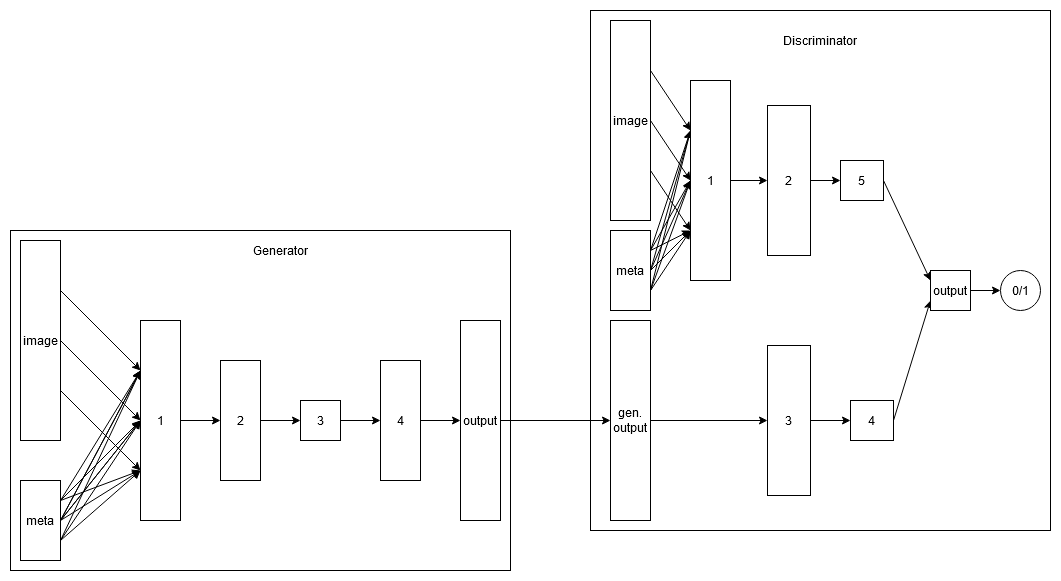

The diagram above was exported from draw.io. Its source (the exported page's mxGraphModel, read from the mxfile embedded in the PNG):
<mxGraphModel dx="1422" dy="830" grid="1" gridSize="10" guides="1" tooltips="1" connect="1" arrows="1" fold="1" page="1" pageScale="1" pageWidth="827" pageHeight="1169" math="0" shadow="0">
  <root>
    <mxCell id="0" />
    <mxCell id="1" parent="0" />
    <mxCell id="REA-l9PFbKKbPOIua1bY-29" value="&lt;div align=&quot;center&quot;&gt;&lt;br&gt;&lt;/div&gt;" style="rounded=0;whiteSpace=wrap;html=1;align=center;" vertex="1" parent="1">
      <mxGeometry x="650" y="110" width="460" height="520" as="geometry" />
    </mxCell>
    <mxCell id="REA-l9PFbKKbPOIua1bY-27" value="&lt;div align=&quot;center&quot;&gt;&lt;br&gt;&lt;/div&gt;" style="rounded=0;whiteSpace=wrap;html=1;align=center;" vertex="1" parent="1">
      <mxGeometry x="70" y="330" width="500" height="340" as="geometry" />
    </mxCell>
    <mxCell id="REA-l9PFbKKbPOIua1bY-4" style="rounded=0;orthogonalLoop=1;jettySize=auto;html=1;exitX=1;exitY=0.25;exitDx=0;exitDy=0;entryX=0;entryY=0.25;entryDx=0;entryDy=0;" edge="1" parent="1" source="REA-l9PFbKKbPOIua1bY-1" target="REA-l9PFbKKbPOIua1bY-3">
      <mxGeometry relative="1" as="geometry" />
    </mxCell>
    <mxCell id="REA-l9PFbKKbPOIua1bY-5" style="edgeStyle=none;rounded=0;orthogonalLoop=1;jettySize=auto;html=1;exitX=1;exitY=0.5;exitDx=0;exitDy=0;entryX=0;entryY=0.5;entryDx=0;entryDy=0;" edge="1" parent="1" source="REA-l9PFbKKbPOIua1bY-1" target="REA-l9PFbKKbPOIua1bY-3">
      <mxGeometry relative="1" as="geometry" />
    </mxCell>
    <mxCell id="REA-l9PFbKKbPOIua1bY-6" style="edgeStyle=none;rounded=0;orthogonalLoop=1;jettySize=auto;html=1;exitX=1;exitY=0.75;exitDx=0;exitDy=0;entryX=0;entryY=0.75;entryDx=0;entryDy=0;" edge="1" parent="1" source="REA-l9PFbKKbPOIua1bY-1" target="REA-l9PFbKKbPOIua1bY-3">
      <mxGeometry relative="1" as="geometry" />
    </mxCell>
    <mxCell id="REA-l9PFbKKbPOIua1bY-1" value="image" style="rounded=0;whiteSpace=wrap;html=1;" vertex="1" parent="1">
      <mxGeometry x="80" y="340" width="40" height="200" as="geometry" />
    </mxCell>
    <mxCell id="REA-l9PFbKKbPOIua1bY-7" style="edgeStyle=none;rounded=0;orthogonalLoop=1;jettySize=auto;html=1;exitX=1;exitY=0.25;exitDx=0;exitDy=0;entryX=0;entryY=0.25;entryDx=0;entryDy=0;" edge="1" parent="1" source="REA-l9PFbKKbPOIua1bY-2" target="REA-l9PFbKKbPOIua1bY-3">
      <mxGeometry relative="1" as="geometry" />
    </mxCell>
    <mxCell id="REA-l9PFbKKbPOIua1bY-8" style="edgeStyle=none;rounded=0;orthogonalLoop=1;jettySize=auto;html=1;exitX=1;exitY=0.25;exitDx=0;exitDy=0;entryX=0;entryY=0.5;entryDx=0;entryDy=0;" edge="1" parent="1" source="REA-l9PFbKKbPOIua1bY-2" target="REA-l9PFbKKbPOIua1bY-3">
      <mxGeometry relative="1" as="geometry" />
    </mxCell>
    <mxCell id="REA-l9PFbKKbPOIua1bY-9" style="edgeStyle=none;rounded=0;orthogonalLoop=1;jettySize=auto;html=1;exitX=1;exitY=0.25;exitDx=0;exitDy=0;entryX=0;entryY=0.75;entryDx=0;entryDy=0;" edge="1" parent="1" source="REA-l9PFbKKbPOIua1bY-2" target="REA-l9PFbKKbPOIua1bY-3">
      <mxGeometry relative="1" as="geometry" />
    </mxCell>
    <mxCell id="REA-l9PFbKKbPOIua1bY-10" style="edgeStyle=none;rounded=0;orthogonalLoop=1;jettySize=auto;html=1;exitX=1;exitY=0.5;exitDx=0;exitDy=0;entryX=0;entryY=0.25;entryDx=0;entryDy=0;" edge="1" parent="1" source="REA-l9PFbKKbPOIua1bY-2" target="REA-l9PFbKKbPOIua1bY-3">
      <mxGeometry relative="1" as="geometry" />
    </mxCell>
    <mxCell id="REA-l9PFbKKbPOIua1bY-11" style="edgeStyle=none;rounded=0;orthogonalLoop=1;jettySize=auto;html=1;exitX=1;exitY=0.5;exitDx=0;exitDy=0;entryX=0;entryY=0.5;entryDx=0;entryDy=0;" edge="1" parent="1" source="REA-l9PFbKKbPOIua1bY-2" target="REA-l9PFbKKbPOIua1bY-3">
      <mxGeometry relative="1" as="geometry" />
    </mxCell>
    <mxCell id="REA-l9PFbKKbPOIua1bY-12" style="edgeStyle=none;rounded=0;orthogonalLoop=1;jettySize=auto;html=1;exitX=1;exitY=0.75;exitDx=0;exitDy=0;entryX=0;entryY=0.75;entryDx=0;entryDy=0;" edge="1" parent="1" source="REA-l9PFbKKbPOIua1bY-2" target="REA-l9PFbKKbPOIua1bY-3">
      <mxGeometry relative="1" as="geometry" />
    </mxCell>
    <mxCell id="REA-l9PFbKKbPOIua1bY-13" style="edgeStyle=none;rounded=0;orthogonalLoop=1;jettySize=auto;html=1;exitX=1;exitY=0.5;exitDx=0;exitDy=0;entryX=0;entryY=0.25;entryDx=0;entryDy=0;" edge="1" parent="1" source="REA-l9PFbKKbPOIua1bY-2" target="REA-l9PFbKKbPOIua1bY-3">
      <mxGeometry relative="1" as="geometry" />
    </mxCell>
    <mxCell id="REA-l9PFbKKbPOIua1bY-14" style="edgeStyle=none;rounded=0;orthogonalLoop=1;jettySize=auto;html=1;exitX=1;exitY=0.5;exitDx=0;exitDy=0;entryX=0;entryY=0.5;entryDx=0;entryDy=0;" edge="1" parent="1" source="REA-l9PFbKKbPOIua1bY-2" target="REA-l9PFbKKbPOIua1bY-3">
      <mxGeometry relative="1" as="geometry" />
    </mxCell>
    <mxCell id="REA-l9PFbKKbPOIua1bY-15" style="edgeStyle=none;rounded=0;orthogonalLoop=1;jettySize=auto;html=1;exitX=1;exitY=0.75;exitDx=0;exitDy=0;entryX=0;entryY=0.5;entryDx=0;entryDy=0;" edge="1" parent="1" source="REA-l9PFbKKbPOIua1bY-2" target="REA-l9PFbKKbPOIua1bY-3">
      <mxGeometry relative="1" as="geometry" />
    </mxCell>
    <mxCell id="REA-l9PFbKKbPOIua1bY-16" style="edgeStyle=none;rounded=0;orthogonalLoop=1;jettySize=auto;html=1;exitX=1;exitY=0.5;exitDx=0;exitDy=0;entryX=0;entryY=0.75;entryDx=0;entryDy=0;" edge="1" parent="1" source="REA-l9PFbKKbPOIua1bY-2" target="REA-l9PFbKKbPOIua1bY-3">
      <mxGeometry relative="1" as="geometry" />
    </mxCell>
    <mxCell id="REA-l9PFbKKbPOIua1bY-17" style="edgeStyle=none;rounded=0;orthogonalLoop=1;jettySize=auto;html=1;exitX=1;exitY=0.75;exitDx=0;exitDy=0;entryX=0;entryY=0.25;entryDx=0;entryDy=0;" edge="1" parent="1" source="REA-l9PFbKKbPOIua1bY-2" target="REA-l9PFbKKbPOIua1bY-3">
      <mxGeometry relative="1" as="geometry" />
    </mxCell>
    <mxCell id="REA-l9PFbKKbPOIua1bY-2" value="meta" style="rounded=0;whiteSpace=wrap;html=1;" vertex="1" parent="1">
      <mxGeometry x="80" y="580" width="40" height="80" as="geometry" />
    </mxCell>
    <mxCell id="REA-l9PFbKKbPOIua1bY-23" style="edgeStyle=none;rounded=0;orthogonalLoop=1;jettySize=auto;html=1;exitX=1;exitY=0.5;exitDx=0;exitDy=0;entryX=0;entryY=0.5;entryDx=0;entryDy=0;" edge="1" parent="1" source="REA-l9PFbKKbPOIua1bY-3" target="REA-l9PFbKKbPOIua1bY-18">
      <mxGeometry relative="1" as="geometry" />
    </mxCell>
    <mxCell id="REA-l9PFbKKbPOIua1bY-3" value="1" style="rounded=0;whiteSpace=wrap;html=1;" vertex="1" parent="1">
      <mxGeometry x="200" y="420" width="40" height="200" as="geometry" />
    </mxCell>
    <mxCell id="REA-l9PFbKKbPOIua1bY-24" style="edgeStyle=none;rounded=0;orthogonalLoop=1;jettySize=auto;html=1;exitX=1;exitY=0.5;exitDx=0;exitDy=0;entryX=0;entryY=0.5;entryDx=0;entryDy=0;" edge="1" parent="1" source="REA-l9PFbKKbPOIua1bY-18" target="REA-l9PFbKKbPOIua1bY-19">
      <mxGeometry relative="1" as="geometry" />
    </mxCell>
    <mxCell id="REA-l9PFbKKbPOIua1bY-18" value="2" style="rounded=0;whiteSpace=wrap;html=1;" vertex="1" parent="1">
      <mxGeometry x="280" y="460" width="40" height="120" as="geometry" />
    </mxCell>
    <mxCell id="REA-l9PFbKKbPOIua1bY-25" style="edgeStyle=none;rounded=0;orthogonalLoop=1;jettySize=auto;html=1;exitX=1;exitY=0.5;exitDx=0;exitDy=0;entryX=0;entryY=0.5;entryDx=0;entryDy=0;" edge="1" parent="1" source="REA-l9PFbKKbPOIua1bY-19" target="REA-l9PFbKKbPOIua1bY-20">
      <mxGeometry relative="1" as="geometry" />
    </mxCell>
    <mxCell id="REA-l9PFbKKbPOIua1bY-19" value="3" style="rounded=0;whiteSpace=wrap;html=1;" vertex="1" parent="1">
      <mxGeometry x="360" y="500" width="40" height="40" as="geometry" />
    </mxCell>
    <mxCell id="REA-l9PFbKKbPOIua1bY-26" style="edgeStyle=none;rounded=0;orthogonalLoop=1;jettySize=auto;html=1;exitX=1;exitY=0.5;exitDx=0;exitDy=0;entryX=0;entryY=0.5;entryDx=0;entryDy=0;" edge="1" parent="1" source="REA-l9PFbKKbPOIua1bY-20" target="REA-l9PFbKKbPOIua1bY-21">
      <mxGeometry relative="1" as="geometry" />
    </mxCell>
    <mxCell id="REA-l9PFbKKbPOIua1bY-20" value="4" style="rounded=0;whiteSpace=wrap;html=1;" vertex="1" parent="1">
      <mxGeometry x="440" y="460" width="40" height="120" as="geometry" />
    </mxCell>
    <mxCell id="REA-l9PFbKKbPOIua1bY-34" style="edgeStyle=none;rounded=0;orthogonalLoop=1;jettySize=auto;html=1;exitX=1;exitY=0.5;exitDx=0;exitDy=0;entryX=0;entryY=0.5;entryDx=0;entryDy=0;" edge="1" parent="1" source="REA-l9PFbKKbPOIua1bY-21" target="REA-l9PFbKKbPOIua1bY-33">
      <mxGeometry relative="1" as="geometry" />
    </mxCell>
    <mxCell id="REA-l9PFbKKbPOIua1bY-21" value="output" style="rounded=0;whiteSpace=wrap;html=1;" vertex="1" parent="1">
      <mxGeometry x="520" y="420" width="40" height="200" as="geometry" />
    </mxCell>
    <mxCell id="REA-l9PFbKKbPOIua1bY-28" value="Generator" style="text;html=1;strokeColor=none;fillColor=none;align=center;verticalAlign=middle;whiteSpace=wrap;rounded=0;" vertex="1" parent="1">
      <mxGeometry x="320" y="340" width="40" height="20" as="geometry" />
    </mxCell>
    <mxCell id="REA-l9PFbKKbPOIua1bY-60" style="edgeStyle=none;rounded=0;orthogonalLoop=1;jettySize=auto;html=1;exitX=1;exitY=0.75;exitDx=0;exitDy=0;entryX=0;entryY=0.75;entryDx=0;entryDy=0;" edge="1" parent="1" source="REA-l9PFbKKbPOIua1bY-31" target="REA-l9PFbKKbPOIua1bY-36">
      <mxGeometry relative="1" as="geometry" />
    </mxCell>
    <mxCell id="REA-l9PFbKKbPOIua1bY-61" style="edgeStyle=none;rounded=0;orthogonalLoop=1;jettySize=auto;html=1;exitX=1;exitY=0.5;exitDx=0;exitDy=0;entryX=0;entryY=0.5;entryDx=0;entryDy=0;" edge="1" parent="1" source="REA-l9PFbKKbPOIua1bY-31" target="REA-l9PFbKKbPOIua1bY-36">
      <mxGeometry relative="1" as="geometry" />
    </mxCell>
    <mxCell id="REA-l9PFbKKbPOIua1bY-62" style="edgeStyle=none;rounded=0;orthogonalLoop=1;jettySize=auto;html=1;exitX=1;exitY=0.25;exitDx=0;exitDy=0;entryX=0;entryY=0.25;entryDx=0;entryDy=0;" edge="1" parent="1" source="REA-l9PFbKKbPOIua1bY-31" target="REA-l9PFbKKbPOIua1bY-36">
      <mxGeometry relative="1" as="geometry" />
    </mxCell>
    <mxCell id="REA-l9PFbKKbPOIua1bY-31" value="image" style="rounded=0;whiteSpace=wrap;html=1;" vertex="1" parent="1">
      <mxGeometry x="670" y="120" width="40" height="200" as="geometry" />
    </mxCell>
    <mxCell id="REA-l9PFbKKbPOIua1bY-37" style="edgeStyle=none;rounded=0;orthogonalLoop=1;jettySize=auto;html=1;exitX=1;exitY=0.25;exitDx=0;exitDy=0;entryX=0;entryY=0.25;entryDx=0;entryDy=0;" edge="1" parent="1" source="REA-l9PFbKKbPOIua1bY-32" target="REA-l9PFbKKbPOIua1bY-36">
      <mxGeometry relative="1" as="geometry" />
    </mxCell>
    <mxCell id="REA-l9PFbKKbPOIua1bY-52" style="edgeStyle=none;rounded=0;orthogonalLoop=1;jettySize=auto;html=1;exitX=1;exitY=0.5;exitDx=0;exitDy=0;entryX=0;entryY=0.25;entryDx=0;entryDy=0;" edge="1" parent="1" source="REA-l9PFbKKbPOIua1bY-32" target="REA-l9PFbKKbPOIua1bY-36">
      <mxGeometry relative="1" as="geometry" />
    </mxCell>
    <mxCell id="REA-l9PFbKKbPOIua1bY-53" style="edgeStyle=none;rounded=0;orthogonalLoop=1;jettySize=auto;html=1;exitX=1;exitY=0.75;exitDx=0;exitDy=0;" edge="1" parent="1" source="REA-l9PFbKKbPOIua1bY-32">
      <mxGeometry relative="1" as="geometry">
        <mxPoint x="750" y="230" as="targetPoint" />
      </mxGeometry>
    </mxCell>
    <mxCell id="REA-l9PFbKKbPOIua1bY-54" style="edgeStyle=none;rounded=0;orthogonalLoop=1;jettySize=auto;html=1;exitX=1;exitY=0.25;exitDx=0;exitDy=0;entryX=0;entryY=0.5;entryDx=0;entryDy=0;" edge="1" parent="1" source="REA-l9PFbKKbPOIua1bY-32" target="REA-l9PFbKKbPOIua1bY-36">
      <mxGeometry relative="1" as="geometry" />
    </mxCell>
    <mxCell id="REA-l9PFbKKbPOIua1bY-55" style="edgeStyle=none;rounded=0;orthogonalLoop=1;jettySize=auto;html=1;exitX=1;exitY=0.5;exitDx=0;exitDy=0;entryX=0;entryY=0.5;entryDx=0;entryDy=0;" edge="1" parent="1" source="REA-l9PFbKKbPOIua1bY-32" target="REA-l9PFbKKbPOIua1bY-36">
      <mxGeometry relative="1" as="geometry" />
    </mxCell>
    <mxCell id="REA-l9PFbKKbPOIua1bY-56" style="edgeStyle=none;rounded=0;orthogonalLoop=1;jettySize=auto;html=1;exitX=1;exitY=0.75;exitDx=0;exitDy=0;entryX=0;entryY=0.5;entryDx=0;entryDy=0;" edge="1" parent="1" source="REA-l9PFbKKbPOIua1bY-32" target="REA-l9PFbKKbPOIua1bY-36">
      <mxGeometry relative="1" as="geometry" />
    </mxCell>
    <mxCell id="REA-l9PFbKKbPOIua1bY-57" style="edgeStyle=none;rounded=0;orthogonalLoop=1;jettySize=auto;html=1;exitX=1;exitY=0.75;exitDx=0;exitDy=0;entryX=0;entryY=0.75;entryDx=0;entryDy=0;" edge="1" parent="1" source="REA-l9PFbKKbPOIua1bY-32" target="REA-l9PFbKKbPOIua1bY-36">
      <mxGeometry relative="1" as="geometry" />
    </mxCell>
    <mxCell id="REA-l9PFbKKbPOIua1bY-58" style="edgeStyle=none;rounded=0;orthogonalLoop=1;jettySize=auto;html=1;exitX=1;exitY=0.5;exitDx=0;exitDy=0;entryX=0;entryY=0.75;entryDx=0;entryDy=0;" edge="1" parent="1" source="REA-l9PFbKKbPOIua1bY-32" target="REA-l9PFbKKbPOIua1bY-36">
      <mxGeometry relative="1" as="geometry" />
    </mxCell>
    <mxCell id="REA-l9PFbKKbPOIua1bY-59" style="edgeStyle=none;rounded=0;orthogonalLoop=1;jettySize=auto;html=1;exitX=1;exitY=0.25;exitDx=0;exitDy=0;entryX=0;entryY=0.75;entryDx=0;entryDy=0;" edge="1" parent="1" source="REA-l9PFbKKbPOIua1bY-32" target="REA-l9PFbKKbPOIua1bY-36">
      <mxGeometry relative="1" as="geometry" />
    </mxCell>
    <mxCell id="REA-l9PFbKKbPOIua1bY-32" value="meta" style="rounded=0;whiteSpace=wrap;html=1;" vertex="1" parent="1">
      <mxGeometry x="670" y="330" width="40" height="80" as="geometry" />
    </mxCell>
    <mxCell id="REA-l9PFbKKbPOIua1bY-48" style="edgeStyle=none;rounded=0;orthogonalLoop=1;jettySize=auto;html=1;exitX=1;exitY=0.5;exitDx=0;exitDy=0;entryX=0;entryY=0.5;entryDx=0;entryDy=0;" edge="1" parent="1" source="REA-l9PFbKKbPOIua1bY-33" target="REA-l9PFbKKbPOIua1bY-38">
      <mxGeometry relative="1" as="geometry" />
    </mxCell>
    <mxCell id="REA-l9PFbKKbPOIua1bY-33" value="&lt;div&gt;gen.&lt;/div&gt;&lt;div&gt;output&lt;br&gt;&lt;/div&gt;" style="rounded=0;whiteSpace=wrap;html=1;" vertex="1" parent="1">
      <mxGeometry x="670" y="420" width="40" height="200" as="geometry" />
    </mxCell>
    <mxCell id="REA-l9PFbKKbPOIua1bY-43" style="edgeStyle=none;rounded=0;orthogonalLoop=1;jettySize=auto;html=1;exitX=1;exitY=0.5;exitDx=0;exitDy=0;entryX=0;entryY=0.5;entryDx=0;entryDy=0;" edge="1" parent="1" source="REA-l9PFbKKbPOIua1bY-36" target="REA-l9PFbKKbPOIua1bY-39">
      <mxGeometry relative="1" as="geometry" />
    </mxCell>
    <mxCell id="REA-l9PFbKKbPOIua1bY-36" value="1" style="rounded=0;whiteSpace=wrap;html=1;" vertex="1" parent="1">
      <mxGeometry x="750" y="180" width="40" height="200" as="geometry" />
    </mxCell>
    <mxCell id="REA-l9PFbKKbPOIua1bY-47" style="edgeStyle=none;rounded=0;orthogonalLoop=1;jettySize=auto;html=1;exitX=1;exitY=0.5;exitDx=0;exitDy=0;entryX=0;entryY=0.5;entryDx=0;entryDy=0;" edge="1" parent="1" source="REA-l9PFbKKbPOIua1bY-38" target="REA-l9PFbKKbPOIua1bY-40">
      <mxGeometry relative="1" as="geometry" />
    </mxCell>
    <mxCell id="REA-l9PFbKKbPOIua1bY-38" value="3" style="rounded=0;whiteSpace=wrap;html=1;" vertex="1" parent="1">
      <mxGeometry x="827" y="445" width="43" height="150" as="geometry" />
    </mxCell>
    <mxCell id="REA-l9PFbKKbPOIua1bY-44" style="edgeStyle=none;rounded=0;orthogonalLoop=1;jettySize=auto;html=1;exitX=1;exitY=0.5;exitDx=0;exitDy=0;entryX=0;entryY=0.5;entryDx=0;entryDy=0;" edge="1" parent="1" source="REA-l9PFbKKbPOIua1bY-39" target="REA-l9PFbKKbPOIua1bY-41">
      <mxGeometry relative="1" as="geometry" />
    </mxCell>
    <mxCell id="REA-l9PFbKKbPOIua1bY-39" value="2" style="rounded=0;whiteSpace=wrap;html=1;" vertex="1" parent="1">
      <mxGeometry x="827" y="205" width="43" height="150" as="geometry" />
    </mxCell>
    <mxCell id="REA-l9PFbKKbPOIua1bY-46" style="edgeStyle=none;rounded=0;orthogonalLoop=1;jettySize=auto;html=1;exitX=1;exitY=0.5;exitDx=0;exitDy=0;entryX=0;entryY=0.75;entryDx=0;entryDy=0;" edge="1" parent="1" source="REA-l9PFbKKbPOIua1bY-40" target="REA-l9PFbKKbPOIua1bY-42">
      <mxGeometry relative="1" as="geometry" />
    </mxCell>
    <mxCell id="REA-l9PFbKKbPOIua1bY-40" value="4" style="rounded=0;whiteSpace=wrap;html=1;" vertex="1" parent="1">
      <mxGeometry x="910" y="500" width="43" height="40" as="geometry" />
    </mxCell>
    <mxCell id="REA-l9PFbKKbPOIua1bY-45" style="edgeStyle=none;rounded=0;orthogonalLoop=1;jettySize=auto;html=1;exitX=1;exitY=0.5;exitDx=0;exitDy=0;entryX=0;entryY=0.25;entryDx=0;entryDy=0;" edge="1" parent="1" source="REA-l9PFbKKbPOIua1bY-41" target="REA-l9PFbKKbPOIua1bY-42">
      <mxGeometry relative="1" as="geometry" />
    </mxCell>
    <mxCell id="REA-l9PFbKKbPOIua1bY-41" value="5" style="rounded=0;whiteSpace=wrap;html=1;" vertex="1" parent="1">
      <mxGeometry x="900" y="260" width="43" height="40" as="geometry" />
    </mxCell>
    <mxCell id="REA-l9PFbKKbPOIua1bY-50" style="edgeStyle=none;rounded=0;orthogonalLoop=1;jettySize=auto;html=1;exitX=1;exitY=0.5;exitDx=0;exitDy=0;entryX=0;entryY=0.5;entryDx=0;entryDy=0;" edge="1" parent="1" source="REA-l9PFbKKbPOIua1bY-42" target="REA-l9PFbKKbPOIua1bY-49">
      <mxGeometry relative="1" as="geometry" />
    </mxCell>
    <mxCell id="REA-l9PFbKKbPOIua1bY-42" value="output" style="rounded=0;whiteSpace=wrap;html=1;" vertex="1" parent="1">
      <mxGeometry x="990" y="370" width="40" height="40" as="geometry" />
    </mxCell>
    <mxCell id="REA-l9PFbKKbPOIua1bY-49" value="0/1" style="ellipse;whiteSpace=wrap;html=1;" vertex="1" parent="1">
      <mxGeometry x="1060" y="370" width="40" height="40" as="geometry" />
    </mxCell>
    <mxCell id="REA-l9PFbKKbPOIua1bY-51" value="Discriminator" style="text;html=1;strokeColor=none;fillColor=none;align=center;verticalAlign=middle;whiteSpace=wrap;rounded=0;" vertex="1" parent="1">
      <mxGeometry x="860" y="130" width="40" height="20" as="geometry" />
    </mxCell>
  </root>
</mxGraphModel>